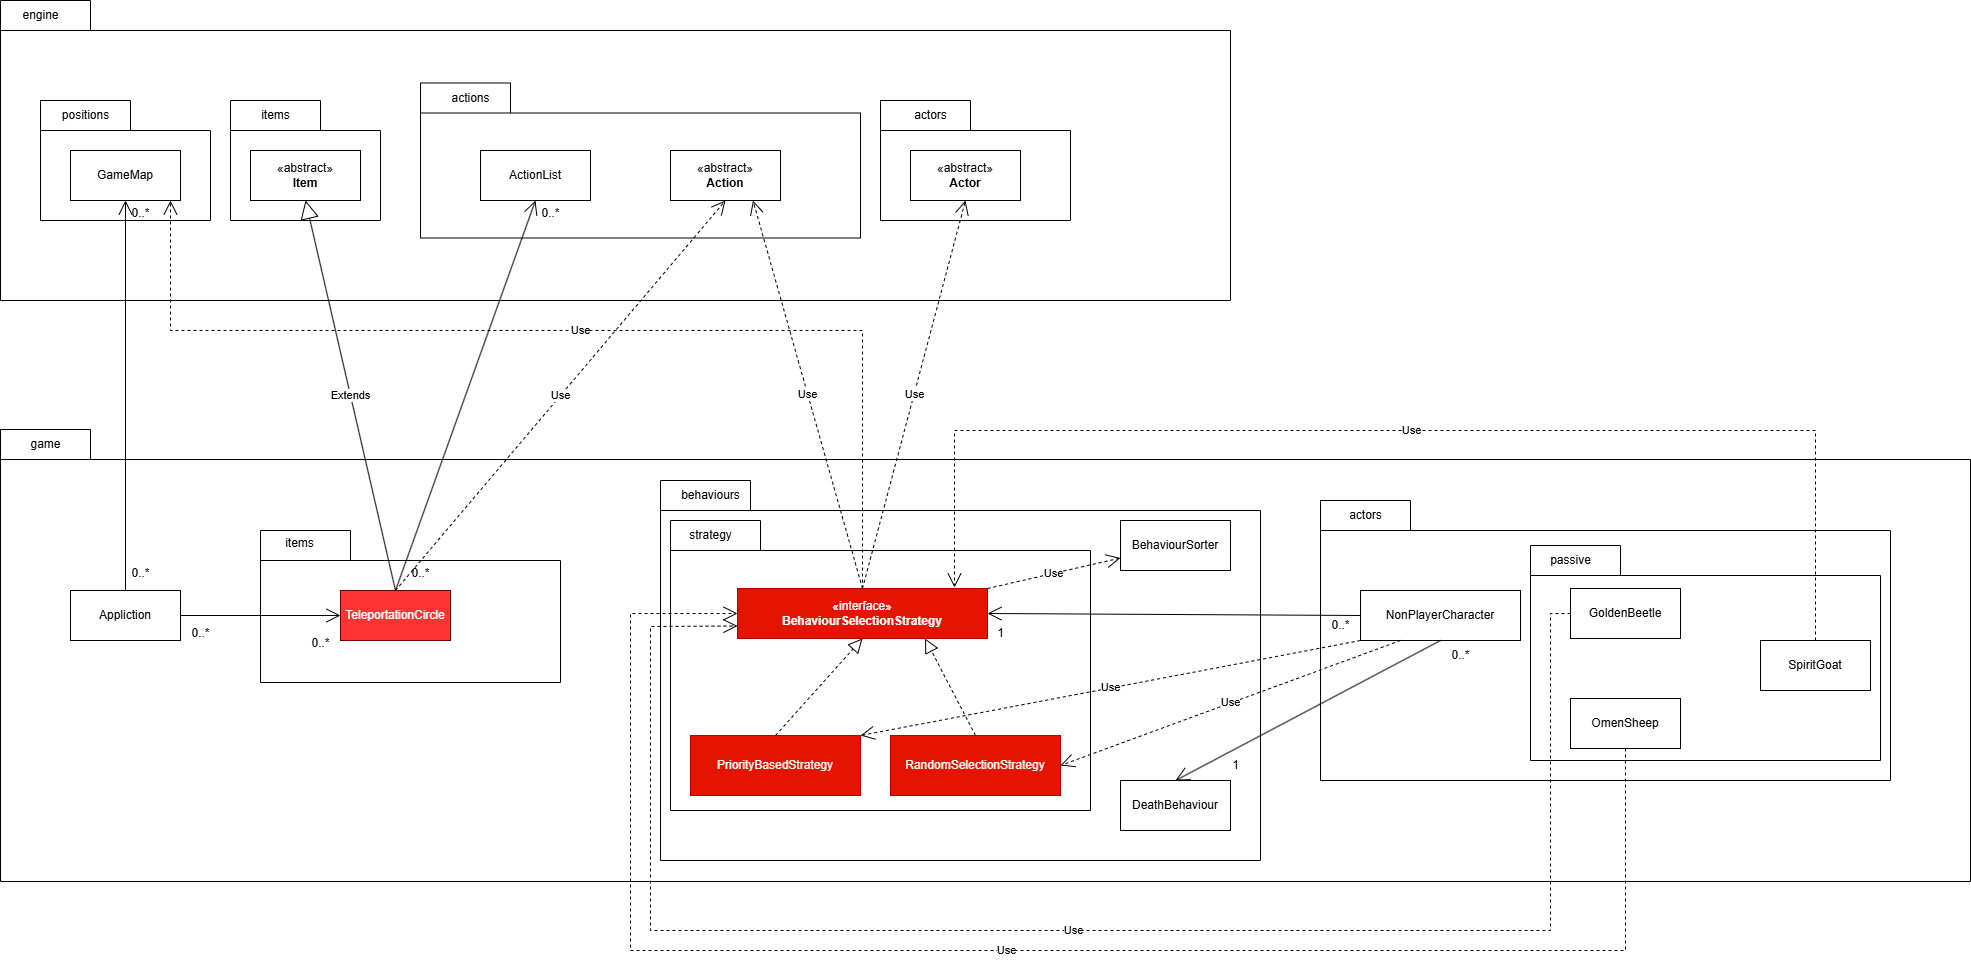

The diagram above was exported from draw.io. Its source (the exported page's mxGraphModel, read from the mxfile embedded in the PNG):
<mxGraphModel dx="2066" dy="1103" grid="1" gridSize="10" guides="1" tooltips="1" connect="1" arrows="1" fold="1" page="1" pageScale="1" pageWidth="827" pageHeight="1169" background="none" math="0" shadow="0">
  <root>
    <mxCell id="0" />
    <mxCell id="1" parent="0" />
    <mxCell id="KAT1r5KmrAjpmcyyRJWM-74" value="" style="shape=folder;fontStyle=1;spacingTop=10;tabWidth=90;tabHeight=30;tabPosition=left;html=1;whiteSpace=wrap;" parent="1" vertex="1">
      <mxGeometry x="90" y="80" width="1230" height="300" as="geometry" />
    </mxCell>
    <mxCell id="KAT1r5KmrAjpmcyyRJWM-72" value="" style="shape=folder;fontStyle=1;spacingTop=10;tabWidth=90;tabHeight=30;tabPosition=left;html=1;whiteSpace=wrap;" parent="1" vertex="1">
      <mxGeometry x="970" y="180" width="190" height="120" as="geometry" />
    </mxCell>
    <mxCell id="KAT1r5KmrAjpmcyyRJWM-70" value="" style="shape=folder;fontStyle=1;spacingTop=10;tabWidth=90;tabHeight=30;tabPosition=left;html=1;whiteSpace=wrap;" parent="1" vertex="1">
      <mxGeometry x="510" y="162.5" width="440" height="155" as="geometry" />
    </mxCell>
    <mxCell id="KAT1r5KmrAjpmcyyRJWM-68" value="" style="shape=folder;fontStyle=1;spacingTop=10;tabWidth=90;tabHeight=30;tabPosition=left;html=1;whiteSpace=wrap;" parent="1" vertex="1">
      <mxGeometry x="320" y="180" width="150" height="120" as="geometry" />
    </mxCell>
    <mxCell id="KAT1r5KmrAjpmcyyRJWM-65" value="" style="shape=folder;fontStyle=1;spacingTop=10;tabWidth=90;tabHeight=30;tabPosition=left;html=1;whiteSpace=wrap;" parent="1" vertex="1">
      <mxGeometry x="130" y="180" width="170" height="120" as="geometry" />
    </mxCell>
    <mxCell id="KAT1r5KmrAjpmcyyRJWM-63" value="" style="shape=folder;fontStyle=1;spacingTop=10;tabWidth=90;tabHeight=30;tabPosition=left;html=1;whiteSpace=wrap;" parent="1" vertex="1">
      <mxGeometry x="90" y="509" width="1970" height="452" as="geometry" />
    </mxCell>
    <mxCell id="KAT1r5KmrAjpmcyyRJWM-61" value="" style="shape=folder;fontStyle=1;spacingTop=10;tabWidth=90;tabHeight=30;tabPosition=left;html=1;whiteSpace=wrap;" parent="1" vertex="1">
      <mxGeometry x="350" y="610" width="300" height="152" as="geometry" />
    </mxCell>
    <mxCell id="KAT1r5KmrAjpmcyyRJWM-57" value="" style="shape=folder;fontStyle=1;spacingTop=10;tabWidth=90;tabHeight=30;tabPosition=left;html=1;whiteSpace=wrap;" parent="1" vertex="1">
      <mxGeometry x="1410" y="580" width="570" height="280" as="geometry" />
    </mxCell>
    <mxCell id="KAT1r5KmrAjpmcyyRJWM-59" value="" style="shape=folder;fontStyle=1;spacingTop=10;tabWidth=90;tabHeight=30;tabPosition=left;html=1;whiteSpace=wrap;" parent="1" vertex="1">
      <mxGeometry x="1620" y="625" width="350" height="215" as="geometry" />
    </mxCell>
    <mxCell id="KAT1r5KmrAjpmcyyRJWM-51" value="" style="shape=folder;fontStyle=1;spacingTop=10;tabWidth=90;tabHeight=30;tabPosition=left;html=1;whiteSpace=wrap;" parent="1" vertex="1">
      <mxGeometry x="750" y="560" width="600" height="380" as="geometry" />
    </mxCell>
    <mxCell id="KAT1r5KmrAjpmcyyRJWM-53" value="" style="shape=folder;fontStyle=1;spacingTop=10;tabWidth=90;tabHeight=30;tabPosition=left;html=1;whiteSpace=wrap;" parent="1" vertex="1">
      <mxGeometry x="760" y="600" width="420" height="290" as="geometry" />
    </mxCell>
    <mxCell id="KAT1r5KmrAjpmcyyRJWM-1" value="Appliction" style="html=1;whiteSpace=wrap;" parent="1" vertex="1">
      <mxGeometry x="160" y="670" width="110" height="50" as="geometry" />
    </mxCell>
    <mxCell id="KAT1r5KmrAjpmcyyRJWM-2" value="GameMap" style="html=1;whiteSpace=wrap;" parent="1" vertex="1">
      <mxGeometry x="160" y="230" width="110" height="50" as="geometry" />
    </mxCell>
    <mxCell id="KAT1r5KmrAjpmcyyRJWM-3" value="" style="endArrow=open;endFill=1;endSize=12;html=1;rounded=0;exitX=0.5;exitY=0;exitDx=0;exitDy=0;entryX=0.5;entryY=1;entryDx=0;entryDy=0;" parent="1" source="KAT1r5KmrAjpmcyyRJWM-1" target="KAT1r5KmrAjpmcyyRJWM-2" edge="1">
      <mxGeometry width="160" relative="1" as="geometry">
        <mxPoint x="750" y="560" as="sourcePoint" />
        <mxPoint x="910" y="560" as="targetPoint" />
      </mxGeometry>
    </mxCell>
    <mxCell id="KAT1r5KmrAjpmcyyRJWM-4" value="0..*" style="text;html=1;align=center;verticalAlign=middle;resizable=0;points=[];autosize=1;strokeColor=none;fillColor=none;" parent="1" vertex="1">
      <mxGeometry x="210" y="278" width="40" height="30" as="geometry" />
    </mxCell>
    <mxCell id="KAT1r5KmrAjpmcyyRJWM-5" value="0..*" style="text;html=1;align=center;verticalAlign=middle;resizable=0;points=[];autosize=1;strokeColor=none;fillColor=none;" parent="1" vertex="1">
      <mxGeometry x="210" y="638" width="40" height="30" as="geometry" />
    </mxCell>
    <mxCell id="KAT1r5KmrAjpmcyyRJWM-6" value="TeleportationCircle" style="html=1;whiteSpace=wrap;fillColor=#FF3333;strokeColor=#6F0000;fontColor=#ffffff;" parent="1" vertex="1">
      <mxGeometry x="430" y="670" width="110" height="50" as="geometry" />
    </mxCell>
    <mxCell id="KAT1r5KmrAjpmcyyRJWM-8" value="" style="endArrow=open;endFill=1;endSize=12;html=1;rounded=0;exitX=1;exitY=0.5;exitDx=0;exitDy=0;entryX=0;entryY=0.5;entryDx=0;entryDy=0;" parent="1" source="KAT1r5KmrAjpmcyyRJWM-1" target="KAT1r5KmrAjpmcyyRJWM-6" edge="1">
      <mxGeometry width="160" relative="1" as="geometry">
        <mxPoint x="750" y="560" as="sourcePoint" />
        <mxPoint x="910" y="560" as="targetPoint" />
      </mxGeometry>
    </mxCell>
    <mxCell id="KAT1r5KmrAjpmcyyRJWM-9" value="0..*" style="text;html=1;align=center;verticalAlign=middle;resizable=0;points=[];autosize=1;strokeColor=none;fillColor=none;" parent="1" vertex="1">
      <mxGeometry x="390" y="708" width="40" height="30" as="geometry" />
    </mxCell>
    <mxCell id="KAT1r5KmrAjpmcyyRJWM-10" value="0..*" style="text;html=1;align=center;verticalAlign=middle;resizable=0;points=[];autosize=1;strokeColor=none;fillColor=none;" parent="1" vertex="1">
      <mxGeometry x="270" y="698" width="40" height="30" as="geometry" />
    </mxCell>
    <mxCell id="KAT1r5KmrAjpmcyyRJWM-12" value="«abstract»&lt;br&gt;&lt;b&gt;Item&lt;/b&gt;" style="html=1;whiteSpace=wrap;" parent="1" vertex="1">
      <mxGeometry x="340" y="230" width="110" height="50" as="geometry" />
    </mxCell>
    <mxCell id="KAT1r5KmrAjpmcyyRJWM-13" value="Extends" style="endArrow=block;endSize=16;endFill=0;html=1;rounded=0;entryX=0.5;entryY=1;entryDx=0;entryDy=0;" parent="1" target="KAT1r5KmrAjpmcyyRJWM-12" edge="1">
      <mxGeometry width="160" relative="1" as="geometry">
        <mxPoint x="485" y="670" as="sourcePoint" />
        <mxPoint x="910" y="460" as="targetPoint" />
      </mxGeometry>
    </mxCell>
    <mxCell id="KAT1r5KmrAjpmcyyRJWM-15" value="ActionList" style="html=1;whiteSpace=wrap;" parent="1" vertex="1">
      <mxGeometry x="570" y="230" width="110" height="50" as="geometry" />
    </mxCell>
    <mxCell id="KAT1r5KmrAjpmcyyRJWM-16" value="" style="endArrow=open;endFill=1;endSize=12;html=1;rounded=0;exitX=0.5;exitY=0;exitDx=0;exitDy=0;entryX=0.5;entryY=1;entryDx=0;entryDy=0;" parent="1" source="KAT1r5KmrAjpmcyyRJWM-6" target="KAT1r5KmrAjpmcyyRJWM-15" edge="1">
      <mxGeometry width="160" relative="1" as="geometry">
        <mxPoint x="750" y="460" as="sourcePoint" />
        <mxPoint x="910" y="460" as="targetPoint" />
      </mxGeometry>
    </mxCell>
    <mxCell id="KAT1r5KmrAjpmcyyRJWM-17" value="0..*" style="text;html=1;align=center;verticalAlign=middle;resizable=0;points=[];autosize=1;strokeColor=none;fillColor=none;" parent="1" vertex="1">
      <mxGeometry x="620" y="278" width="40" height="30" as="geometry" />
    </mxCell>
    <mxCell id="KAT1r5KmrAjpmcyyRJWM-18" value="0..*" style="text;html=1;align=center;verticalAlign=middle;resizable=0;points=[];autosize=1;strokeColor=none;fillColor=none;" parent="1" vertex="1">
      <mxGeometry x="490" y="638" width="40" height="30" as="geometry" />
    </mxCell>
    <mxCell id="KAT1r5KmrAjpmcyyRJWM-19" value="«abstract»&lt;br&gt;&lt;b&gt;Action&lt;/b&gt;" style="html=1;whiteSpace=wrap;" parent="1" vertex="1">
      <mxGeometry x="760" y="230" width="110" height="50" as="geometry" />
    </mxCell>
    <mxCell id="KAT1r5KmrAjpmcyyRJWM-20" value="Use" style="endArrow=open;endSize=12;dashed=1;html=1;rounded=0;exitX=0.5;exitY=0;exitDx=0;exitDy=0;entryX=0.5;entryY=1;entryDx=0;entryDy=0;" parent="1" source="KAT1r5KmrAjpmcyyRJWM-6" target="KAT1r5KmrAjpmcyyRJWM-19" edge="1">
      <mxGeometry width="160" relative="1" as="geometry">
        <mxPoint x="750" y="460" as="sourcePoint" />
        <mxPoint x="910" y="460" as="targetPoint" />
      </mxGeometry>
    </mxCell>
    <mxCell id="KAT1r5KmrAjpmcyyRJWM-21" value="«interface»&lt;br&gt;&lt;b&gt;BehaviourSelectionStrategy&lt;/b&gt;" style="html=1;whiteSpace=wrap;fillColor=#e51400;fontColor=#ffffff;strokeColor=#B20000;" parent="1" vertex="1">
      <mxGeometry x="827" y="668" width="250" height="50" as="geometry" />
    </mxCell>
    <mxCell id="KAT1r5KmrAjpmcyyRJWM-22" value="Use" style="endArrow=open;endSize=12;dashed=1;html=1;rounded=0;exitX=0.5;exitY=0;exitDx=0;exitDy=0;entryX=0.75;entryY=1;entryDx=0;entryDy=0;" parent="1" source="KAT1r5KmrAjpmcyyRJWM-21" target="KAT1r5KmrAjpmcyyRJWM-19" edge="1">
      <mxGeometry width="160" relative="1" as="geometry">
        <mxPoint x="750" y="560" as="sourcePoint" />
        <mxPoint x="840" y="330" as="targetPoint" />
      </mxGeometry>
    </mxCell>
    <mxCell id="KAT1r5KmrAjpmcyyRJWM-23" value="PriorityBasedStrategy" style="html=1;whiteSpace=wrap;fillColor=#e51400;fontColor=#ffffff;strokeColor=#B20000;" parent="1" vertex="1">
      <mxGeometry x="780" y="815" width="170" height="60" as="geometry" />
    </mxCell>
    <mxCell id="KAT1r5KmrAjpmcyyRJWM-25" value="" style="endArrow=block;dashed=1;endFill=0;endSize=12;html=1;rounded=0;exitX=0.5;exitY=0;exitDx=0;exitDy=0;entryX=0.5;entryY=1;entryDx=0;entryDy=0;" parent="1" source="KAT1r5KmrAjpmcyyRJWM-23" target="KAT1r5KmrAjpmcyyRJWM-21" edge="1">
      <mxGeometry width="160" relative="1" as="geometry">
        <mxPoint x="750" y="560" as="sourcePoint" />
        <mxPoint x="910" y="560" as="targetPoint" />
      </mxGeometry>
    </mxCell>
    <mxCell id="KAT1r5KmrAjpmcyyRJWM-27" value="BehaviourSorter" style="html=1;whiteSpace=wrap;" parent="1" vertex="1">
      <mxGeometry x="1210" y="600" width="110" height="50" as="geometry" />
    </mxCell>
    <mxCell id="KAT1r5KmrAjpmcyyRJWM-28" value="Use" style="endArrow=open;endSize=12;dashed=1;html=1;rounded=0;exitX=0.5;exitY=0;exitDx=0;exitDy=0;" parent="1" source="KAT1r5KmrAjpmcyyRJWM-21" edge="1">
      <mxGeometry width="160" relative="1" as="geometry">
        <mxPoint x="750" y="560" as="sourcePoint" />
        <mxPoint x="260" y="280" as="targetPoint" />
        <Array as="points">
          <mxPoint x="952" y="410" />
          <mxPoint x="260" y="410" />
        </Array>
      </mxGeometry>
    </mxCell>
    <mxCell id="KAT1r5KmrAjpmcyyRJWM-29" value="Use" style="endArrow=open;endSize=12;dashed=1;html=1;rounded=0;exitX=1;exitY=0;exitDx=0;exitDy=0;entryX=0;entryY=0.75;entryDx=0;entryDy=0;" parent="1" source="KAT1r5KmrAjpmcyyRJWM-21" target="KAT1r5KmrAjpmcyyRJWM-27" edge="1">
      <mxGeometry width="160" relative="1" as="geometry">
        <mxPoint x="750" y="560" as="sourcePoint" />
        <mxPoint x="910" y="560" as="targetPoint" />
      </mxGeometry>
    </mxCell>
    <mxCell id="KAT1r5KmrAjpmcyyRJWM-30" value="«abstract»&lt;br&gt;&lt;b&gt;Actor&lt;/b&gt;" style="html=1;whiteSpace=wrap;" parent="1" vertex="1">
      <mxGeometry x="1000" y="230" width="110" height="50" as="geometry" />
    </mxCell>
    <mxCell id="KAT1r5KmrAjpmcyyRJWM-31" value="Use" style="endArrow=open;endSize=12;dashed=1;html=1;rounded=0;exitX=0.5;exitY=0;exitDx=0;exitDy=0;entryX=0.5;entryY=1;entryDx=0;entryDy=0;" parent="1" source="KAT1r5KmrAjpmcyyRJWM-21" target="KAT1r5KmrAjpmcyyRJWM-30" edge="1">
      <mxGeometry width="160" relative="1" as="geometry">
        <mxPoint x="750" y="560" as="sourcePoint" />
        <mxPoint x="910" y="560" as="targetPoint" />
      </mxGeometry>
    </mxCell>
    <mxCell id="KAT1r5KmrAjpmcyyRJWM-32" value="RandomSelectionStrategy" style="html=1;whiteSpace=wrap;fillColor=#e51400;fontColor=#ffffff;strokeColor=#B20000;" parent="1" vertex="1">
      <mxGeometry x="980" y="815" width="170" height="60" as="geometry" />
    </mxCell>
    <mxCell id="KAT1r5KmrAjpmcyyRJWM-34" value="" style="endArrow=block;dashed=1;endFill=0;endSize=12;html=1;rounded=0;exitX=0.5;exitY=0;exitDx=0;exitDy=0;entryX=0.75;entryY=1;entryDx=0;entryDy=0;" parent="1" source="KAT1r5KmrAjpmcyyRJWM-32" target="KAT1r5KmrAjpmcyyRJWM-21" edge="1">
      <mxGeometry width="160" relative="1" as="geometry">
        <mxPoint x="750" y="560" as="sourcePoint" />
        <mxPoint x="910" y="560" as="targetPoint" />
      </mxGeometry>
    </mxCell>
    <mxCell id="KAT1r5KmrAjpmcyyRJWM-35" value="NonPlayerCharacter" style="html=1;whiteSpace=wrap;" parent="1" vertex="1">
      <mxGeometry x="1450" y="670" width="160" height="50" as="geometry" />
    </mxCell>
    <mxCell id="KAT1r5KmrAjpmcyyRJWM-36" value="" style="endArrow=open;endFill=1;endSize=12;html=1;rounded=0;exitX=0;exitY=0.5;exitDx=0;exitDy=0;entryX=1;entryY=0.5;entryDx=0;entryDy=0;" parent="1" source="KAT1r5KmrAjpmcyyRJWM-35" target="KAT1r5KmrAjpmcyyRJWM-21" edge="1">
      <mxGeometry width="160" relative="1" as="geometry">
        <mxPoint x="750" y="560" as="sourcePoint" />
        <mxPoint x="910" y="560" as="targetPoint" />
      </mxGeometry>
    </mxCell>
    <mxCell id="KAT1r5KmrAjpmcyyRJWM-37" value="1" style="text;html=1;align=center;verticalAlign=middle;resizable=0;points=[];autosize=1;strokeColor=none;fillColor=none;" parent="1" vertex="1">
      <mxGeometry x="1075" y="698" width="30" height="30" as="geometry" />
    </mxCell>
    <mxCell id="KAT1r5KmrAjpmcyyRJWM-38" value="0..*" style="text;html=1;align=center;verticalAlign=middle;resizable=0;points=[];autosize=1;strokeColor=none;fillColor=none;" parent="1" vertex="1">
      <mxGeometry x="1410" y="690" width="40" height="30" as="geometry" />
    </mxCell>
    <mxCell id="KAT1r5KmrAjpmcyyRJWM-39" value="DeathBehaviour" style="html=1;whiteSpace=wrap;" parent="1" vertex="1">
      <mxGeometry x="1210" y="860" width="110" height="50" as="geometry" />
    </mxCell>
    <mxCell id="KAT1r5KmrAjpmcyyRJWM-40" value="" style="endArrow=open;endFill=1;endSize=12;html=1;rounded=0;exitX=0.5;exitY=1;exitDx=0;exitDy=0;entryX=0.5;entryY=0;entryDx=0;entryDy=0;" parent="1" source="KAT1r5KmrAjpmcyyRJWM-35" target="KAT1r5KmrAjpmcyyRJWM-39" edge="1">
      <mxGeometry width="160" relative="1" as="geometry">
        <mxPoint x="750" y="560" as="sourcePoint" />
        <mxPoint x="910" y="560" as="targetPoint" />
      </mxGeometry>
    </mxCell>
    <mxCell id="KAT1r5KmrAjpmcyyRJWM-41" value="1" style="text;html=1;align=center;verticalAlign=middle;resizable=0;points=[];autosize=1;strokeColor=none;fillColor=none;" parent="1" vertex="1">
      <mxGeometry x="1310" y="830" width="30" height="30" as="geometry" />
    </mxCell>
    <mxCell id="KAT1r5KmrAjpmcyyRJWM-42" value="0..*" style="text;html=1;align=center;verticalAlign=middle;resizable=0;points=[];autosize=1;strokeColor=none;fillColor=none;" parent="1" vertex="1">
      <mxGeometry x="1530" y="720" width="40" height="30" as="geometry" />
    </mxCell>
    <mxCell id="KAT1r5KmrAjpmcyyRJWM-43" value="Use" style="endArrow=open;endSize=12;dashed=1;html=1;rounded=0;exitX=0.25;exitY=1;exitDx=0;exitDy=0;entryX=1;entryY=0.5;entryDx=0;entryDy=0;" parent="1" source="KAT1r5KmrAjpmcyyRJWM-35" target="KAT1r5KmrAjpmcyyRJWM-32" edge="1">
      <mxGeometry width="160" relative="1" as="geometry">
        <mxPoint x="750" y="560" as="sourcePoint" />
        <mxPoint x="910" y="560" as="targetPoint" />
      </mxGeometry>
    </mxCell>
    <mxCell id="KAT1r5KmrAjpmcyyRJWM-44" value="Use" style="endArrow=open;endSize=12;dashed=1;html=1;rounded=0;exitX=0;exitY=1;exitDx=0;exitDy=0;entryX=1;entryY=0;entryDx=0;entryDy=0;" parent="1" source="KAT1r5KmrAjpmcyyRJWM-35" target="KAT1r5KmrAjpmcyyRJWM-23" edge="1">
      <mxGeometry width="160" relative="1" as="geometry">
        <mxPoint x="750" y="560" as="sourcePoint" />
        <mxPoint x="910" y="560" as="targetPoint" />
      </mxGeometry>
    </mxCell>
    <mxCell id="KAT1r5KmrAjpmcyyRJWM-45" value="GoldenBeetle" style="html=1;whiteSpace=wrap;" parent="1" vertex="1">
      <mxGeometry x="1660" y="668" width="110" height="50" as="geometry" />
    </mxCell>
    <mxCell id="KAT1r5KmrAjpmcyyRJWM-46" value="OmenSheep" style="html=1;whiteSpace=wrap;" parent="1" vertex="1">
      <mxGeometry x="1660" y="778" width="110" height="50" as="geometry" />
    </mxCell>
    <mxCell id="KAT1r5KmrAjpmcyyRJWM-47" value="SpiritGoat" style="html=1;whiteSpace=wrap;" parent="1" vertex="1">
      <mxGeometry x="1850" y="720" width="110" height="50" as="geometry" />
    </mxCell>
    <mxCell id="KAT1r5KmrAjpmcyyRJWM-52" value="behaviours" style="text;html=1;align=center;verticalAlign=middle;resizable=0;points=[];autosize=1;strokeColor=none;fillColor=none;" parent="1" vertex="1">
      <mxGeometry x="760" y="560" width="80" height="30" as="geometry" />
    </mxCell>
    <mxCell id="KAT1r5KmrAjpmcyyRJWM-54" value="strategy" style="text;html=1;align=center;verticalAlign=middle;resizable=0;points=[];autosize=1;strokeColor=none;fillColor=none;" parent="1" vertex="1">
      <mxGeometry x="765" y="600" width="70" height="30" as="geometry" />
    </mxCell>
    <mxCell id="KAT1r5KmrAjpmcyyRJWM-58" value="actors" style="text;html=1;align=center;verticalAlign=middle;resizable=0;points=[];autosize=1;strokeColor=none;fillColor=none;" parent="1" vertex="1">
      <mxGeometry x="1425" y="580" width="60" height="30" as="geometry" />
    </mxCell>
    <mxCell id="KAT1r5KmrAjpmcyyRJWM-60" value="passive" style="text;html=1;align=center;verticalAlign=middle;resizable=0;points=[];autosize=1;strokeColor=none;fillColor=none;" parent="1" vertex="1">
      <mxGeometry x="1630" y="625" width="60" height="30" as="geometry" />
    </mxCell>
    <mxCell id="KAT1r5KmrAjpmcyyRJWM-62" value="items" style="text;html=1;align=center;verticalAlign=middle;resizable=0;points=[];autosize=1;strokeColor=none;fillColor=none;" parent="1" vertex="1">
      <mxGeometry x="364" y="608" width="50" height="30" as="geometry" />
    </mxCell>
    <mxCell id="KAT1r5KmrAjpmcyyRJWM-64" value="game" style="text;html=1;align=center;verticalAlign=middle;resizable=0;points=[];autosize=1;strokeColor=none;fillColor=none;" parent="1" vertex="1">
      <mxGeometry x="110" y="509" width="50" height="30" as="geometry" />
    </mxCell>
    <mxCell id="KAT1r5KmrAjpmcyyRJWM-67" value="positions" style="text;html=1;align=center;verticalAlign=middle;resizable=0;points=[];autosize=1;strokeColor=none;fillColor=none;" parent="1" vertex="1">
      <mxGeometry x="140" y="180" width="70" height="30" as="geometry" />
    </mxCell>
    <mxCell id="KAT1r5KmrAjpmcyyRJWM-69" value="items" style="text;html=1;align=center;verticalAlign=middle;resizable=0;points=[];autosize=1;strokeColor=none;fillColor=none;" parent="1" vertex="1">
      <mxGeometry x="340" y="180" width="50" height="30" as="geometry" />
    </mxCell>
    <mxCell id="KAT1r5KmrAjpmcyyRJWM-71" value="actions" style="text;html=1;align=center;verticalAlign=middle;resizable=0;points=[];autosize=1;strokeColor=none;fillColor=none;" parent="1" vertex="1">
      <mxGeometry x="530" y="162.5" width="60" height="30" as="geometry" />
    </mxCell>
    <mxCell id="KAT1r5KmrAjpmcyyRJWM-73" value="actors" style="text;html=1;align=center;verticalAlign=middle;resizable=0;points=[];autosize=1;strokeColor=none;fillColor=none;" parent="1" vertex="1">
      <mxGeometry x="990" y="180" width="60" height="30" as="geometry" />
    </mxCell>
    <mxCell id="KAT1r5KmrAjpmcyyRJWM-76" value="engine" style="text;html=1;align=center;verticalAlign=middle;resizable=0;points=[];autosize=1;strokeColor=none;fillColor=none;" parent="1" vertex="1">
      <mxGeometry x="100" y="80" width="60" height="30" as="geometry" />
    </mxCell>
    <mxCell id="KAT1r5KmrAjpmcyyRJWM-77" value="Use" style="endArrow=open;endSize=12;dashed=1;html=1;rounded=0;exitX=0;exitY=0.5;exitDx=0;exitDy=0;entryX=0;entryY=0.75;entryDx=0;entryDy=0;" parent="1" source="KAT1r5KmrAjpmcyyRJWM-45" target="KAT1r5KmrAjpmcyyRJWM-21" edge="1">
      <mxGeometry width="160" relative="1" as="geometry">
        <mxPoint x="980" y="670" as="sourcePoint" />
        <mxPoint x="1500" y="1040" as="targetPoint" />
        <Array as="points">
          <mxPoint x="1640" y="693" />
          <mxPoint x="1640" y="1010" />
          <mxPoint x="740" y="1010" />
          <mxPoint x="740" y="706" />
        </Array>
      </mxGeometry>
    </mxCell>
    <mxCell id="KAT1r5KmrAjpmcyyRJWM-78" value="Use" style="endArrow=open;endSize=12;dashed=1;html=1;rounded=0;exitX=0.5;exitY=1;exitDx=0;exitDy=0;entryX=0;entryY=0.5;entryDx=0;entryDy=0;" parent="1" source="KAT1r5KmrAjpmcyyRJWM-46" target="KAT1r5KmrAjpmcyyRJWM-21" edge="1">
      <mxGeometry width="160" relative="1" as="geometry">
        <mxPoint x="980" y="670" as="sourcePoint" />
        <mxPoint x="1700" y="1110" as="targetPoint" />
        <Array as="points">
          <mxPoint x="1715" y="1030" />
          <mxPoint x="720" y="1030" />
          <mxPoint x="720" y="693" />
        </Array>
      </mxGeometry>
    </mxCell>
    <mxCell id="KAT1r5KmrAjpmcyyRJWM-79" value="Use" style="endArrow=open;endSize=12;dashed=1;html=1;rounded=0;exitX=0.5;exitY=0;exitDx=0;exitDy=0;entryX=0.868;entryY=-0.02;entryDx=0;entryDy=0;entryPerimeter=0;" parent="1" source="KAT1r5KmrAjpmcyyRJWM-47" target="KAT1r5KmrAjpmcyyRJWM-21" edge="1">
      <mxGeometry width="160" relative="1" as="geometry">
        <mxPoint x="980" y="670" as="sourcePoint" />
        <mxPoint x="1140" y="670" as="targetPoint" />
        <Array as="points">
          <mxPoint x="1905" y="510" />
          <mxPoint x="1044" y="510" />
        </Array>
      </mxGeometry>
    </mxCell>
  </root>
</mxGraphModel>